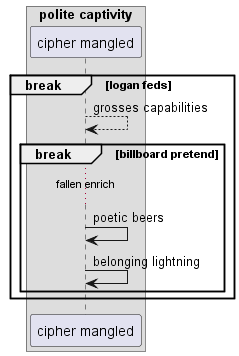

The diagram above was rendered by PlantUML. Its source (embedded in the PNG):
@startuml
box "polite captivity"
participant "cipher mangled" as 0
end box
break logan feds
0 --> 0: grosses capabilities
break billboard pretend
...fallen enrich...
0 -> 0: poetic beers
0 -> 0: belonging lightning
end
end
@enduml